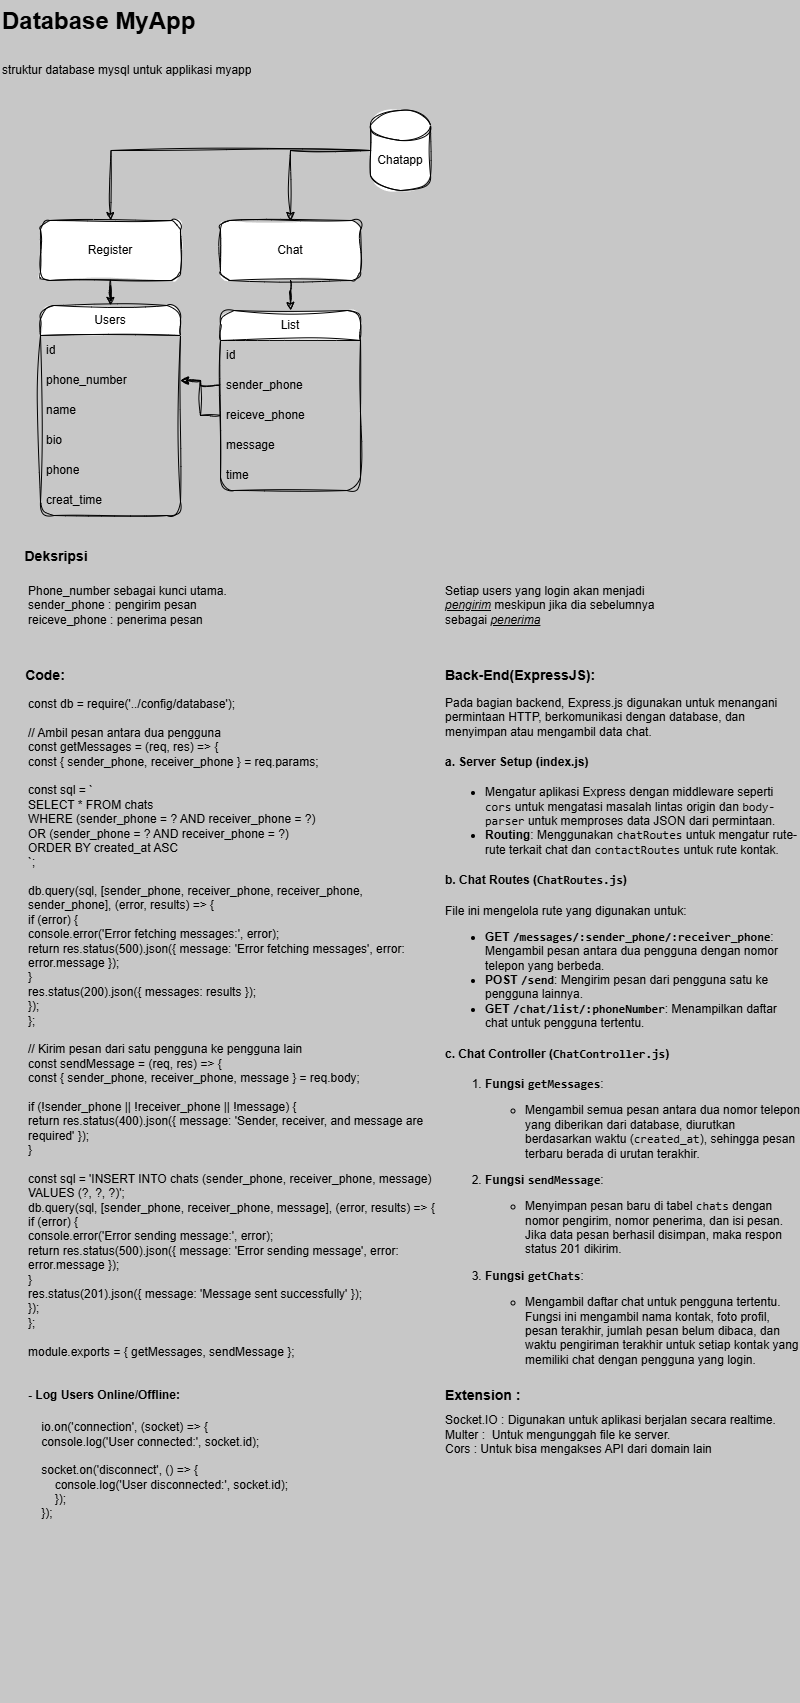

The diagram above was exported from draw.io. Its source (the exported page's mxGraphModel, read from the mxfile embedded in the PNG):
<mxGraphModel dx="1434" dy="739" grid="1" gridSize="10" guides="1" tooltips="1" connect="1" arrows="1" fold="1" page="1" pageScale="1" pageWidth="827" pageHeight="1169" background="#c7c7c7" math="0" shadow="0">
  <root>
    <mxCell id="0" />
    <mxCell id="1" parent="0" />
    <mxCell id="EptwOKJj7FqDvcoVX0NA-1" value="&lt;h1 style=&quot;margin-top: 0px;&quot;&gt;&lt;span style=&quot;background-color: initial;&quot;&gt;Database MyApp&lt;/span&gt;&lt;/h1&gt;&lt;h1 style=&quot;margin-top: 0px;&quot;&gt;&lt;span style=&quot;font-size: 12px; font-weight: 400; background-color: initial;&quot;&gt;struktur database mysql untuk applikasi myapp&lt;/span&gt;&lt;/h1&gt;" style="text;html=1;whiteSpace=wrap;overflow=hidden;rounded=0;labelBackgroundColor=none;sketch=1;curveFitting=1;jiggle=2;" parent="1" vertex="1">
      <mxGeometry width="260" height="80" as="geometry" />
    </mxCell>
    <mxCell id="RAPxP2N8JmhmhWDxBLk8-3" style="edgeStyle=orthogonalEdgeStyle;rounded=0;orthogonalLoop=1;jettySize=auto;html=1;labelBackgroundColor=none;fontColor=default;sketch=1;curveFitting=1;jiggle=2;" parent="1" source="EptwOKJj7FqDvcoVX0NA-2" target="EptwOKJj7FqDvcoVX0NA-17" edge="1">
      <mxGeometry relative="1" as="geometry" />
    </mxCell>
    <mxCell id="EptwOKJj7FqDvcoVX0NA-2" value="" style="rounded=1;whiteSpace=wrap;html=1;labelBackgroundColor=none;sketch=1;curveFitting=1;jiggle=2;" parent="1" vertex="1">
      <mxGeometry x="40" y="220" width="140" height="60" as="geometry" />
    </mxCell>
    <mxCell id="EptwOKJj7FqDvcoVX0NA-3" value="" style="group;labelBackgroundColor=none;sketch=1;curveFitting=1;jiggle=2;" parent="1" vertex="1" connectable="0">
      <mxGeometry x="370" y="110" width="60" height="80" as="geometry" />
    </mxCell>
    <mxCell id="EptwOKJj7FqDvcoVX0NA-4" value="" style="shape=cylinder3;whiteSpace=wrap;html=1;boundedLbl=1;backgroundOutline=1;size=15;labelBackgroundColor=none;sketch=1;curveFitting=1;jiggle=2;" parent="EptwOKJj7FqDvcoVX0NA-3" vertex="1">
      <mxGeometry width="60" height="80" as="geometry" />
    </mxCell>
    <mxCell id="EptwOKJj7FqDvcoVX0NA-5" value="Chatapp" style="text;html=1;align=center;verticalAlign=middle;whiteSpace=wrap;rounded=0;labelBackgroundColor=none;sketch=1;curveFitting=1;jiggle=2;" parent="EptwOKJj7FqDvcoVX0NA-3" vertex="1">
      <mxGeometry y="35" width="60" height="30" as="geometry" />
    </mxCell>
    <mxCell id="RAPxP2N8JmhmhWDxBLk8-5" style="edgeStyle=orthogonalEdgeStyle;rounded=0;orthogonalLoop=1;jettySize=auto;html=1;entryX=0.5;entryY=0;entryDx=0;entryDy=0;labelBackgroundColor=none;fontColor=default;sketch=1;curveFitting=1;jiggle=2;" parent="1" source="EptwOKJj7FqDvcoVX0NA-6" target="EptwOKJj7FqDvcoVX0NA-10" edge="1">
      <mxGeometry relative="1" as="geometry" />
    </mxCell>
    <mxCell id="EptwOKJj7FqDvcoVX0NA-6" value="" style="rounded=1;whiteSpace=wrap;html=1;labelBackgroundColor=none;sketch=1;curveFitting=1;jiggle=2;" parent="1" vertex="1">
      <mxGeometry x="220" y="220" width="140" height="60" as="geometry" />
    </mxCell>
    <mxCell id="EptwOKJj7FqDvcoVX0NA-7" style="edgeStyle=orthogonalEdgeStyle;rounded=0;orthogonalLoop=1;jettySize=auto;html=1;entryX=0.417;entryY=0.167;entryDx=0;entryDy=0;entryPerimeter=0;exitX=0;exitY=0.5;exitDx=0;exitDy=0;exitPerimeter=0;labelBackgroundColor=none;fontColor=default;sketch=1;curveFitting=1;jiggle=2;" parent="1" source="EptwOKJj7FqDvcoVX0NA-4" edge="1">
      <mxGeometry relative="1" as="geometry">
        <mxPoint x="299.96" y="139.98000000000002" as="sourcePoint" />
        <mxPoint x="109.99999999999996" y="219.99999999999997" as="targetPoint" />
      </mxGeometry>
    </mxCell>
    <mxCell id="EptwOKJj7FqDvcoVX0NA-8" value="Register" style="text;html=1;align=center;verticalAlign=middle;whiteSpace=wrap;rounded=0;labelBackgroundColor=none;sketch=1;curveFitting=1;jiggle=2;" parent="1" vertex="1">
      <mxGeometry x="80" y="235" width="60" height="30" as="geometry" />
    </mxCell>
    <mxCell id="EptwOKJj7FqDvcoVX0NA-9" value="Chat" style="text;html=1;align=center;verticalAlign=middle;whiteSpace=wrap;rounded=0;labelBackgroundColor=none;sketch=1;curveFitting=1;jiggle=2;" parent="1" vertex="1">
      <mxGeometry x="260" y="235" width="60" height="30" as="geometry" />
    </mxCell>
    <mxCell id="EptwOKJj7FqDvcoVX0NA-10" value="List" style="swimlane;fontStyle=0;childLayout=stackLayout;horizontal=1;startSize=30;horizontalStack=0;resizeParent=1;resizeParentMax=0;resizeLast=0;collapsible=1;marginBottom=0;whiteSpace=wrap;html=1;rounded=1;labelBackgroundColor=none;sketch=1;curveFitting=1;jiggle=2;" parent="1" vertex="1">
      <mxGeometry x="220" y="310" width="140" height="180" as="geometry" />
    </mxCell>
    <mxCell id="EptwOKJj7FqDvcoVX0NA-11" value="id" style="text;strokeColor=none;fillColor=none;align=left;verticalAlign=middle;spacingLeft=4;spacingRight=4;overflow=hidden;points=[[0,0.5],[1,0.5]];portConstraint=eastwest;rotatable=0;whiteSpace=wrap;html=1;labelBackgroundColor=none;sketch=1;curveFitting=1;jiggle=2;" parent="EptwOKJj7FqDvcoVX0NA-10" vertex="1">
      <mxGeometry y="30" width="140" height="30" as="geometry" />
    </mxCell>
    <mxCell id="EptwOKJj7FqDvcoVX0NA-12" value="sender_phone" style="text;strokeColor=none;fillColor=none;align=left;verticalAlign=middle;spacingLeft=4;spacingRight=4;overflow=hidden;points=[[0,0.5],[1,0.5]];portConstraint=eastwest;rotatable=0;whiteSpace=wrap;html=1;labelBackgroundColor=none;sketch=1;curveFitting=1;jiggle=2;" parent="EptwOKJj7FqDvcoVX0NA-10" vertex="1">
      <mxGeometry y="60" width="140" height="30" as="geometry" />
    </mxCell>
    <mxCell id="EptwOKJj7FqDvcoVX0NA-13" style="edgeStyle=orthogonalEdgeStyle;rounded=0;orthogonalLoop=1;jettySize=auto;html=1;labelBackgroundColor=none;fontColor=default;sketch=1;curveFitting=1;jiggle=2;" parent="EptwOKJj7FqDvcoVX0NA-10" source="EptwOKJj7FqDvcoVX0NA-14" edge="1">
      <mxGeometry relative="1" as="geometry">
        <mxPoint x="-40" y="70" as="targetPoint" />
        <Array as="points">
          <mxPoint x="-20" y="105" />
          <mxPoint x="-20" y="70" />
        </Array>
      </mxGeometry>
    </mxCell>
    <mxCell id="EptwOKJj7FqDvcoVX0NA-14" value="reiceve_phone" style="text;strokeColor=none;fillColor=none;align=left;verticalAlign=middle;spacingLeft=4;spacingRight=4;overflow=hidden;points=[[0,0.5],[1,0.5]];portConstraint=eastwest;rotatable=0;whiteSpace=wrap;html=1;labelBackgroundColor=none;sketch=1;curveFitting=1;jiggle=2;" parent="EptwOKJj7FqDvcoVX0NA-10" vertex="1">
      <mxGeometry y="90" width="140" height="30" as="geometry" />
    </mxCell>
    <mxCell id="EptwOKJj7FqDvcoVX0NA-15" value="message" style="text;strokeColor=none;fillColor=none;align=left;verticalAlign=middle;spacingLeft=4;spacingRight=4;overflow=hidden;points=[[0,0.5],[1,0.5]];portConstraint=eastwest;rotatable=0;whiteSpace=wrap;html=1;labelBackgroundColor=none;sketch=1;curveFitting=1;jiggle=2;" parent="EptwOKJj7FqDvcoVX0NA-10" vertex="1">
      <mxGeometry y="120" width="140" height="30" as="geometry" />
    </mxCell>
    <mxCell id="EptwOKJj7FqDvcoVX0NA-16" value="time" style="text;strokeColor=none;fillColor=none;align=left;verticalAlign=middle;spacingLeft=4;spacingRight=4;overflow=hidden;points=[[0,0.5],[1,0.5]];portConstraint=eastwest;rotatable=0;whiteSpace=wrap;html=1;labelBackgroundColor=none;sketch=1;curveFitting=1;jiggle=2;" parent="EptwOKJj7FqDvcoVX0NA-10" vertex="1">
      <mxGeometry y="150" width="140" height="30" as="geometry" />
    </mxCell>
    <mxCell id="EptwOKJj7FqDvcoVX0NA-17" value="Users" style="swimlane;fontStyle=0;childLayout=stackLayout;horizontal=1;startSize=30;horizontalStack=0;resizeParent=1;resizeParentMax=0;resizeLast=0;collapsible=1;marginBottom=0;whiteSpace=wrap;html=1;points=[[0,0,0,0,0],[0,0.25,0,0,0],[0,0.5,0,0,0],[0,0.75,0,0,0],[0,1,0,0,0],[0.25,0,0,0,0],[0.25,1,0,0,0],[0.5,0,0,0,0],[0.5,1,0,0,0],[0.75,0,0,0,0],[0.75,1,0,0,0],[1,0,0,0,0],[1,0.25,0,0,0],[1,0.5,0,0,0],[1,0.75,0,0,0],[1,1,0,0,0]];rounded=1;labelBackgroundColor=none;sketch=1;curveFitting=1;jiggle=2;" parent="1" vertex="1">
      <mxGeometry x="40" y="305" width="140" height="210" as="geometry">
        <mxRectangle x="340" y="280" width="60" height="30" as="alternateBounds" />
      </mxGeometry>
    </mxCell>
    <mxCell id="EptwOKJj7FqDvcoVX0NA-18" value="id" style="text;strokeColor=none;fillColor=none;align=left;verticalAlign=middle;spacingLeft=4;spacingRight=4;overflow=hidden;points=[[0,0.5],[1,0.5]];portConstraint=eastwest;rotatable=0;whiteSpace=wrap;html=1;labelBackgroundColor=none;sketch=1;curveFitting=1;jiggle=2;" parent="EptwOKJj7FqDvcoVX0NA-17" vertex="1">
      <mxGeometry y="30" width="140" height="30" as="geometry" />
    </mxCell>
    <mxCell id="EptwOKJj7FqDvcoVX0NA-19" value="phone_number" style="text;strokeColor=none;fillColor=none;align=left;verticalAlign=middle;spacingLeft=4;spacingRight=4;overflow=hidden;points=[[0,0.5],[1,0.5]];portConstraint=eastwest;rotatable=0;whiteSpace=wrap;html=1;labelBackgroundColor=none;sketch=1;curveFitting=1;jiggle=2;" parent="EptwOKJj7FqDvcoVX0NA-17" vertex="1">
      <mxGeometry y="60" width="140" height="30" as="geometry" />
    </mxCell>
    <mxCell id="EptwOKJj7FqDvcoVX0NA-20" value="name" style="text;strokeColor=none;fillColor=none;align=left;verticalAlign=middle;spacingLeft=4;spacingRight=4;overflow=hidden;points=[[0,0.5],[1,0.5]];portConstraint=eastwest;rotatable=0;whiteSpace=wrap;html=1;labelBackgroundColor=none;sketch=1;curveFitting=1;jiggle=2;" parent="EptwOKJj7FqDvcoVX0NA-17" vertex="1">
      <mxGeometry y="90" width="140" height="30" as="geometry" />
    </mxCell>
    <mxCell id="EptwOKJj7FqDvcoVX0NA-21" value="bio" style="text;strokeColor=none;fillColor=none;align=left;verticalAlign=middle;spacingLeft=4;spacingRight=4;overflow=hidden;points=[[0,0.5],[1,0.5]];portConstraint=eastwest;rotatable=0;whiteSpace=wrap;html=1;labelBackgroundColor=none;sketch=1;curveFitting=1;jiggle=2;" parent="EptwOKJj7FqDvcoVX0NA-17" vertex="1">
      <mxGeometry y="120" width="140" height="30" as="geometry" />
    </mxCell>
    <mxCell id="EptwOKJj7FqDvcoVX0NA-22" value="phone" style="text;strokeColor=none;fillColor=none;align=left;verticalAlign=middle;spacingLeft=4;spacingRight=4;overflow=hidden;points=[[0,0.5],[1,0.5]];portConstraint=eastwest;rotatable=0;whiteSpace=wrap;html=1;labelBackgroundColor=none;sketch=1;curveFitting=1;jiggle=2;" parent="EptwOKJj7FqDvcoVX0NA-17" vertex="1">
      <mxGeometry y="150" width="140" height="30" as="geometry" />
    </mxCell>
    <mxCell id="EptwOKJj7FqDvcoVX0NA-23" value="creat_time" style="text;strokeColor=none;fillColor=none;align=left;verticalAlign=middle;spacingLeft=4;spacingRight=4;overflow=hidden;points=[[0,0.5],[1,0.5]];portConstraint=eastwest;rotatable=0;whiteSpace=wrap;html=1;labelBackgroundColor=none;sketch=1;curveFitting=1;jiggle=2;" parent="EptwOKJj7FqDvcoVX0NA-17" vertex="1">
      <mxGeometry y="180" width="140" height="30" as="geometry" />
    </mxCell>
    <mxCell id="EptwOKJj7FqDvcoVX0NA-24" style="edgeStyle=orthogonalEdgeStyle;rounded=0;orthogonalLoop=1;jettySize=auto;html=1;entryX=0.5;entryY=0;entryDx=0;entryDy=0;labelBackgroundColor=none;fontColor=default;sketch=1;curveFitting=1;jiggle=2;" parent="1" source="EptwOKJj7FqDvcoVX0NA-5" target="EptwOKJj7FqDvcoVX0NA-6" edge="1">
      <mxGeometry relative="1" as="geometry">
        <Array as="points">
          <mxPoint x="290" y="150" />
        </Array>
      </mxGeometry>
    </mxCell>
    <mxCell id="EptwOKJj7FqDvcoVX0NA-25" value="Phone_number sebagai kunci utama.&lt;br&gt;sender_phone : pengirim pesan&lt;br&gt;reiceve_phone : penerima pesan" style="text;html=1;align=left;verticalAlign=middle;whiteSpace=wrap;rounded=0;labelBackgroundColor=none;sketch=1;curveFitting=1;jiggle=2;" parent="1" vertex="1">
      <mxGeometry x="26" y="585" width="240" height="40" as="geometry" />
    </mxCell>
    <mxCell id="EptwOKJj7FqDvcoVX0NA-26" value="&lt;b style=&quot;font-size: 14px;&quot;&gt;&lt;font style=&quot;font-size: 14px;&quot;&gt;Deksripsi&lt;/font&gt;&lt;/b&gt;" style="text;html=1;align=center;verticalAlign=middle;whiteSpace=wrap;rounded=0;labelBackgroundColor=none;fontSize=14;sketch=1;curveFitting=1;jiggle=2;" parent="1" vertex="1">
      <mxGeometry x="26" y="541" width="60" height="30" as="geometry" />
    </mxCell>
    <mxCell id="EptwOKJj7FqDvcoVX0NA-27" value="Setiap users yang login akan menjadi &lt;i&gt;&lt;u&gt;pengirim&lt;/u&gt;&lt;/i&gt; meskipun jika dia sebelumnya sebagai &lt;i&gt;&lt;u&gt;penerima&lt;/u&gt;&lt;/i&gt;" style="text;html=1;align=left;verticalAlign=middle;whiteSpace=wrap;rounded=0;labelBackgroundColor=none;sketch=1;curveFitting=1;jiggle=2;" parent="1" vertex="1">
      <mxGeometry x="443" y="585" width="240" height="40" as="geometry" />
    </mxCell>
    <mxCell id="EptwOKJj7FqDvcoVX0NA-28" style="edgeStyle=orthogonalEdgeStyle;rounded=0;orthogonalLoop=1;jettySize=auto;html=1;entryX=1;entryY=0.5;entryDx=0;entryDy=0;labelBackgroundColor=none;fontColor=default;sketch=1;curveFitting=1;jiggle=2;" parent="1" source="EptwOKJj7FqDvcoVX0NA-12" target="EptwOKJj7FqDvcoVX0NA-19" edge="1">
      <mxGeometry relative="1" as="geometry" />
    </mxCell>
    <mxCell id="EptwOKJj7FqDvcoVX0NA-29" value="&lt;b style=&quot;font-size: 14px;&quot;&gt;&lt;font style=&quot;font-size: 14px;&quot;&gt;Code:&lt;/font&gt;&lt;/b&gt;" style="text;html=1;align=center;verticalAlign=middle;whiteSpace=wrap;rounded=0;labelBackgroundColor=none;fontSize=14;sketch=1;curveFitting=1;jiggle=2;" parent="1" vertex="1">
      <mxGeometry x="10" y="660" width="70" height="30" as="geometry" />
    </mxCell>
    <UserObject label="const db = require('../config/database');&#10;&#10;// Ambil pesan antara dua pengguna&#10;const getMessages = (req, res) =&gt; {&#10;    const { sender_phone, receiver_phone } = req.params;&#10;&#10;    const sql = `&#10;        SELECT * FROM chats&#10;        WHERE (sender_phone = ? AND receiver_phone = ?) &#10;        OR (sender_phone = ? AND receiver_phone = ?)&#10;        ORDER BY created_at ASC&#10;    `;&#10;&#10;    db.query(sql, [sender_phone, receiver_phone, receiver_phone, sender_phone], (error, results) =&gt; {&#10;        if (error) {&#10;            console.error('Error fetching messages:', error);&#10;            return res.status(500).json({ message: 'Error fetching messages', error: error.message });&#10;        }&#10;        res.status(200).json({ messages: results });&#10;    });&#10;};&#10;&#10;// Kirim pesan dari satu pengguna ke pengguna lain&#10;const sendMessage = (req, res) =&gt; {&#10;    const { sender_phone, receiver_phone, message } = req.body;&#10;&#10;    if (!sender_phone || !receiver_phone || !message) {&#10;        return res.status(400).json({ message: 'Sender, receiver, and message are required' });&#10;    }&#10;&#10;    const sql = 'INSERT INTO chats (sender_phone, receiver_phone, message) VALUES (?, ?, ?)';&#10;    db.query(sql, [sender_phone, receiver_phone, message], (error, results) =&gt; {&#10;        if (error) {&#10;            console.error('Error sending message:', error);&#10;            return res.status(500).json({ message: 'Error sending message', error: error.message });&#10;        }&#10;        res.status(201).json({ message: 'Message sent successfully' });&#10;    });&#10;};&#10;&#10;module.exports = { getMessages, sendMessage };" link="const db = require('../config/database');&#10;&#10;// Ambil pesan antara dua pengguna&#10;const getMessages = (req, res) =&gt; {&#10;    const { sender_phone, receiver_phone } = req.params;&#10;&#10;    const sql = `&#10;        SELECT * FROM chats&#10;        WHERE (sender_phone = ? AND receiver_phone = ?) &#10;        OR (sender_phone = ? AND receiver_phone = ?)&#10;        ORDER BY created_at ASC&#10;    `;&#10;&#10;    db.query(sql, [sender_phone, receiver_phone, receiver_phone, sender_phone], (error, results) =&gt; {&#10;        if (error) {&#10;            console.error('Error fetching messages:', error);&#10;            return res.status(500).json({ message: 'Error fetching messages', error: error.message });&#10;        }&#10;        res.status(200).json({ messages: results });&#10;    });&#10;};&#10;&#10;// Kirim pesan dari satu pengguna ke pengguna lain&#10;const sendMessage = (req, res) =&gt; {&#10;    const { sender_phone, receiver_phone, message } = req.body;&#10;&#10;    if (!sender_phone || !receiver_phone || !message) {&#10;        return res.status(400).json({ message: 'Sender, receiver, and message are required' });&#10;    }&#10;&#10;    const sql = 'INSERT INTO chats (sender_phone, receiver_phone, message) VALUES (?, ?, ?)';&#10;    db.query(sql, [sender_phone, receiver_phone, message], (error, results) =&gt; {&#10;        if (error) {&#10;            console.error('Error sending message:', error);&#10;            return res.status(500).json({ message: 'Error sending message', error: error.message });&#10;        }&#10;        res.status(201).json({ message: 'Message sent successfully' });&#10;    });&#10;};&#10;&#10;module.exports = { getMessages, sendMessage };" id="EptwOKJj7FqDvcoVX0NA-30">
      <mxCell style="text;whiteSpace=wrap;html=1;labelBackgroundColor=none;sketch=1;curveFitting=1;jiggle=2;" parent="1" vertex="1">
        <mxGeometry x="26" y="690" width="414" height="700" as="geometry" />
      </mxCell>
    </UserObject>
    <mxCell id="uwJHA5eXpyVOJUZeKN4p-1" value="&lt;h1 style=&quot;margin-top: 0px; font-size: 14px;&quot;&gt;Back-End(ExpressJS):&lt;/h1&gt;&lt;p&gt;Pada bagian backend, Express.js digunakan untuk menangani permintaan HTTP, berkomunikasi dengan database, dan menyimpan atau mengambil data chat.&lt;/p&gt;&lt;h4&gt;a. &lt;strong&gt;Server Setup (index.js)&lt;/strong&gt;&lt;/h4&gt;&lt;ul&gt;&lt;li&gt;Mengatur aplikasi Express dengan middleware seperti &lt;code&gt;cors&lt;/code&gt; untuk mengatasi masalah lintas origin dan &lt;code&gt;body-parser&lt;/code&gt; untuk memproses data JSON dari permintaan.&lt;/li&gt;&lt;li&gt;&lt;strong&gt;Routing&lt;/strong&gt;: Menggunakan &lt;code&gt;chatRoutes&lt;/code&gt; untuk mengatur rute-rute terkait chat dan &lt;code&gt;contactRoutes&lt;/code&gt; untuk rute kontak.&lt;/li&gt;&lt;/ul&gt;&lt;h4&gt;b. &lt;strong&gt;Chat Routes (&lt;code&gt;ChatRoutes.js&lt;/code&gt;)&lt;/strong&gt;&lt;/h4&gt;&lt;p&gt;File ini mengelola rute yang digunakan untuk:&lt;/p&gt;&lt;ul&gt;&lt;li&gt;&lt;strong&gt;GET &lt;code&gt;/messages/:sender_phone/:receiver_phone&lt;/code&gt;&lt;/strong&gt;: Mengambil pesan antara dua pengguna dengan nomor telepon yang berbeda.&lt;/li&gt;&lt;li&gt;&lt;strong&gt;POST &lt;code&gt;/send&lt;/code&gt;&lt;/strong&gt;: Mengirim pesan dari pengguna satu ke pengguna lainnya.&lt;/li&gt;&lt;li&gt;&lt;strong&gt;GET &lt;code&gt;/chat/list/:phoneNumber&lt;/code&gt;&lt;/strong&gt;: Menampilkan daftar chat untuk pengguna tertentu.&lt;/li&gt;&lt;/ul&gt;&lt;h4&gt;c. &lt;strong&gt;Chat Controller (&lt;code&gt;ChatController.js&lt;/code&gt;)&lt;/strong&gt;&lt;/h4&gt;&lt;ol&gt;&lt;li&gt;&lt;p&gt;&lt;strong&gt;Fungsi &lt;code&gt;getMessages&lt;/code&gt;&lt;/strong&gt;:&lt;/p&gt;&lt;ul&gt;&lt;li&gt;Mengambil semua pesan antara dua nomor telepon yang diberikan dari database, diurutkan berdasarkan waktu (&lt;code&gt;created_at&lt;/code&gt;), sehingga pesan terbaru berada di urutan terakhir.&lt;/li&gt;&lt;/ul&gt;&lt;/li&gt;&lt;li&gt;&lt;p&gt;&lt;strong&gt;Fungsi &lt;code&gt;sendMessage&lt;/code&gt;&lt;/strong&gt;:&lt;/p&gt;&lt;ul&gt;&lt;li&gt;Menyimpan pesan baru di tabel &lt;code&gt;chats&lt;/code&gt; dengan nomor pengirim, nomor penerima, dan isi pesan. Jika data pesan berhasil disimpan, maka respon status 201 dikirim.&lt;/li&gt;&lt;/ul&gt;&lt;/li&gt;&lt;li&gt;&lt;p&gt;&lt;strong&gt;Fungsi &lt;code&gt;getChats&lt;/code&gt;&lt;/strong&gt;:&lt;/p&gt;&lt;ul&gt;&lt;li&gt;Mengambil daftar chat untuk pengguna tertentu. Fungsi ini mengambil nama kontak, foto profil, pesan terakhir, jumlah pesan belum dibaca, dan waktu pengiriman terakhir untuk setiap kontak yang memiliki chat dengan pengguna yang login.&lt;/li&gt;&lt;/ul&gt;&lt;/li&gt;&lt;/ol&gt;" style="text;html=1;whiteSpace=wrap;overflow=hidden;rounded=0;labelBackgroundColor=none;sketch=1;curveFitting=1;jiggle=2;" parent="1" vertex="1">
      <mxGeometry x="443" y="660" width="357" height="720" as="geometry" />
    </mxCell>
    <mxCell id="RAPxP2N8JmhmhWDxBLk8-1" value="&lt;h1 style=&quot;margin-top: 0px; font-size: 14px;&quot;&gt;Extension :&amp;nbsp;&lt;/h1&gt;&lt;div&gt;Socket.IO : Digunakan untuk aplikasi berjalan secara realtime.&lt;/div&gt;&lt;div&gt;Multer :&amp;nbsp; Untuk mengunggah file ke server.&lt;/div&gt;&lt;div&gt;Cors : Untuk bisa mengakses API dari domain lain&lt;/div&gt;&lt;div&gt;&lt;br&gt;&lt;/div&gt;" style="text;html=1;whiteSpace=wrap;overflow=hidden;rounded=0;labelBackgroundColor=none;sketch=1;curveFitting=1;jiggle=2;" parent="1" vertex="1">
      <mxGeometry x="443" y="1380" width="357" height="320" as="geometry" />
    </mxCell>
    <mxCell id="RAPxP2N8JmhmhWDxBLk8-9" value="    io.on('connection', (socket) =&gt; {&#10;    console.log('User connected:', socket.id);&#10;&#10;    socket.on('disconnect', () =&gt; {&#10;        console.log('User disconnected:', socket.id);&#10;        });&#10;    });" style="text;align=left;verticalAlign=middle;rounded=0;whiteSpace=wrap;fontStyle=0;labelBackgroundColor=none;sketch=1;curveFitting=1;jiggle=2;" parent="1" vertex="1">
      <mxGeometry x="26" y="1410" width="380" height="120" as="geometry" />
    </mxCell>
    <mxCell id="RAPxP2N8JmhmhWDxBLk8-10" value="&lt;span style=&quot;color: rgb(0, 0, 0);&quot;&gt;- Log Users Online/Offline:&lt;/span&gt;" style="text;html=1;align=left;verticalAlign=middle;whiteSpace=wrap;rounded=0;fontStyle=1;labelBackgroundColor=none;sketch=1;curveFitting=1;jiggle=2;" parent="1" vertex="1">
      <mxGeometry x="26" y="1380" width="174" height="30" as="geometry" />
    </mxCell>
  </root>
</mxGraphModel>